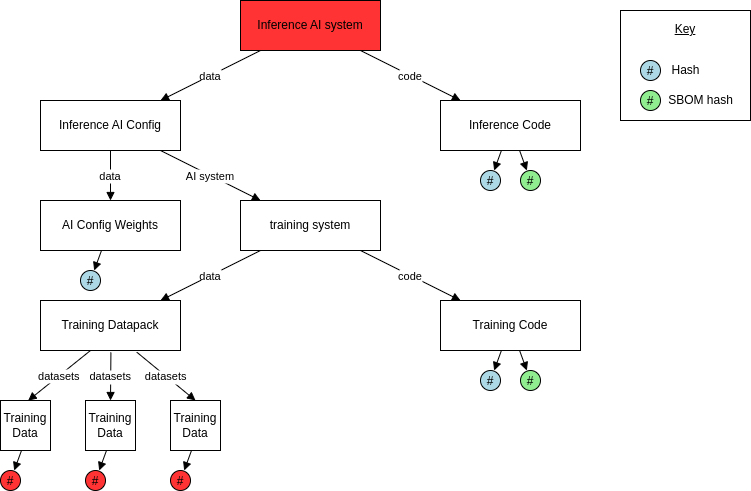

The diagram above was exported from draw.io. Its source (the exported page's mxGraphModel, read from the mxfile embedded in the PNG):
<mxGraphModel dx="1089" dy="1310" grid="1" gridSize="10" guides="1" tooltips="1" connect="1" arrows="1" fold="1" page="1" pageScale="1" pageWidth="827" pageHeight="1169" math="0" shadow="0">
  <root>
    <mxCell id="0" />
    <mxCell id="1" parent="0" />
    <mxCell id="To_syp7nnHQQ7MxRM_lv-21" value="&lt;u&gt;Key&lt;/u&gt;&lt;div&gt;&lt;u&gt;&lt;br&gt;&lt;/u&gt;&lt;/div&gt;&lt;div&gt;&lt;u&gt;&lt;br&gt;&lt;/u&gt;&lt;/div&gt;&lt;div&gt;&lt;u&gt;&lt;br&gt;&lt;/u&gt;&lt;/div&gt;&lt;div&gt;&lt;u&gt;&lt;br&gt;&lt;/u&gt;&lt;/div&gt;&lt;div&gt;&lt;br&gt;&lt;/div&gt;" style="rounded=0;whiteSpace=wrap;html=1;" vertex="1" parent="1">
      <mxGeometry x="680" y="10" width="130" height="110" as="geometry" />
    </mxCell>
    <mxCell id="582c4188-bda2-4170-bb41-38cbb46ea9fc" value="Inference AI system" style="shape=rectangle;whiteSpace=wrap;html=1;fillColor=#FF3333;" parent="1" vertex="1">
      <mxGeometry x="300" width="140" height="50" as="geometry" />
    </mxCell>
    <mxCell id="9c3908e1-4bfb-48d1-9693-9d854287abe0" value="Inference AI Config" style="shape=rectangle;whiteSpace=wrap;html=1;" parent="1" vertex="1">
      <mxGeometry x="100" y="100" width="140" height="50" as="geometry" />
    </mxCell>
    <mxCell id="6cdf7f03-fd1d-457e-a68b-318f61412a86" value="Inference Code" style="shape=rectangle;whiteSpace=wrap;html=1;" parent="1" vertex="1">
      <mxGeometry x="500" y="100" width="140" height="50" as="geometry" />
    </mxCell>
    <mxCell id="f6f2c12b-f920-49fb-8400-0cd63fbe1bb7" value="AI Config Weights" style="shape=rectangle;whiteSpace=wrap;html=1;" parent="1" vertex="1">
      <mxGeometry x="100" y="200" width="140" height="50" as="geometry" />
    </mxCell>
    <mxCell id="ff930edf-ed37-41b4-9daf-1bd2a908f1e5" value="training system" style="shape=rectangle;whiteSpace=wrap;html=1;" parent="1" vertex="1">
      <mxGeometry x="300" y="200" width="140" height="50" as="geometry" />
    </mxCell>
    <mxCell id="c0fb7189-8188-4cd6-afbc-0d06f48d0728" value="Training Datapack" style="shape=rectangle;whiteSpace=wrap;html=1;" parent="1" vertex="1">
      <mxGeometry x="100" y="300" width="140" height="50" as="geometry" />
    </mxCell>
    <mxCell id="ef5375f6-b424-4409-88b1-ef7c712caf2e" value="Training Code" style="shape=rectangle;whiteSpace=wrap;html=1;" parent="1" vertex="1">
      <mxGeometry x="500" y="300" width="140" height="50" as="geometry" />
    </mxCell>
    <mxCell id="b3088886-1ed7-43b1-8870-40614d8d2d12" value="#" style="shape=ellipse;fillColor=#add8e6;" parent="1" vertex="1">
      <mxGeometry x="540" y="170" width="20" height="20" as="geometry" />
    </mxCell>
    <mxCell id="0e64fc44-18be-4392-980d-6673edec1cdf" value="#" style="shape=ellipse;fillColor=#90ee90;" parent="1" vertex="1">
      <mxGeometry x="580" y="170" width="20" height="20" as="geometry" />
    </mxCell>
    <mxCell id="60ce80da-3e46-450c-bc76-13cda63f55ba" value="#" style="shape=ellipse;fillColor=#add8e6;" parent="1" vertex="1">
      <mxGeometry x="540" y="370" width="20" height="20" as="geometry" />
    </mxCell>
    <mxCell id="1c8be994-eaf7-4199-a79e-4fcdf023419e" value="#" style="shape=ellipse;fillColor=#90ee90;" parent="1" vertex="1">
      <mxGeometry x="580" y="370" width="20" height="20" as="geometry" />
    </mxCell>
    <mxCell id="994368ad-1710-476b-a64e-bf71bdab0445" value="data" style="endArrow=block;" parent="1" source="582c4188-bda2-4170-bb41-38cbb46ea9fc" target="9c3908e1-4bfb-48d1-9693-9d854287abe0" edge="1">
      <mxGeometry width="120" height="40" as="geometry" />
    </mxCell>
    <mxCell id="5ea50141-35b5-441a-b9d5-832e0dfbf4ee" value="code" style="endArrow=block;" parent="1" source="582c4188-bda2-4170-bb41-38cbb46ea9fc" target="6cdf7f03-fd1d-457e-a68b-318f61412a86" edge="1">
      <mxGeometry width="120" height="40" as="geometry" />
    </mxCell>
    <mxCell id="6ad60e40-1077-4f14-b704-f40665c06971" value="data" style="endArrow=block;" parent="1" source="9c3908e1-4bfb-48d1-9693-9d854287abe0" target="f6f2c12b-f920-49fb-8400-0cd63fbe1bb7" edge="1">
      <mxGeometry width="120" height="40" as="geometry" />
    </mxCell>
    <mxCell id="b844bfd3-7ea8-4b1a-b94a-8b635a4080ad" value="AI system" style="endArrow=block;" parent="1" source="9c3908e1-4bfb-48d1-9693-9d854287abe0" target="ff930edf-ed37-41b4-9daf-1bd2a908f1e5" edge="1">
      <mxGeometry width="120" height="40" as="geometry" />
    </mxCell>
    <mxCell id="7c2766c3-3066-4e22-807a-502211306fa0" value="data" style="endArrow=block;" parent="1" source="ff930edf-ed37-41b4-9daf-1bd2a908f1e5" target="c0fb7189-8188-4cd6-afbc-0d06f48d0728" edge="1">
      <mxGeometry width="120" height="40" as="geometry" />
    </mxCell>
    <mxCell id="a284b97b-8811-487a-983c-c2b941c5aaae" value="code" style="endArrow=block;" parent="1" source="ff930edf-ed37-41b4-9daf-1bd2a908f1e5" target="ef5375f6-b424-4409-88b1-ef7c712caf2e" edge="1">
      <mxGeometry width="120" height="40" as="geometry" />
    </mxCell>
    <mxCell id="5f9ba3ed-bdbb-4c62-af71-e0f8b6e301f8" style="endArrow=block;" parent="1" source="6cdf7f03-fd1d-457e-a68b-318f61412a86" target="b3088886-1ed7-43b1-8870-40614d8d2d12" edge="1">
      <mxGeometry width="120" height="40" as="geometry" />
    </mxCell>
    <mxCell id="e14736e7-3425-416f-8998-26f47f66938a" style="endArrow=block;" parent="1" source="6cdf7f03-fd1d-457e-a68b-318f61412a86" target="0e64fc44-18be-4392-980d-6673edec1cdf" edge="1">
      <mxGeometry width="120" height="40" as="geometry" />
    </mxCell>
    <mxCell id="eac680a3-d97e-4f20-8f9f-678b7afb8f2a" style="endArrow=block;" parent="1" source="ef5375f6-b424-4409-88b1-ef7c712caf2e" target="60ce80da-3e46-450c-bc76-13cda63f55ba" edge="1">
      <mxGeometry width="120" height="40" as="geometry" />
    </mxCell>
    <mxCell id="159084df-42dc-4756-b7d9-058bd9f50d34" style="endArrow=block;" parent="1" source="ef5375f6-b424-4409-88b1-ef7c712caf2e" target="1c8be994-eaf7-4199-a79e-4fcdf023419e" edge="1">
      <mxGeometry width="120" height="40" as="geometry" />
    </mxCell>
    <mxCell id="To_syp7nnHQQ7MxRM_lv-1" value="#" style="shape=ellipse;fillColor=#add8e6;" vertex="1" parent="1">
      <mxGeometry x="140" y="270" width="20" height="20" as="geometry" />
    </mxCell>
    <mxCell id="To_syp7nnHQQ7MxRM_lv-2" style="endArrow=block;" edge="1" parent="1" target="To_syp7nnHQQ7MxRM_lv-1">
      <mxGeometry width="120" height="40" as="geometry">
        <mxPoint x="161" y="250" as="sourcePoint" />
      </mxGeometry>
    </mxCell>
    <mxCell id="To_syp7nnHQQ7MxRM_lv-5" value="#" style="shape=ellipse;fillColor=#FF3333;" vertex="1" parent="1">
      <mxGeometry x="60" y="470" width="20" height="20" as="geometry" />
    </mxCell>
    <mxCell id="To_syp7nnHQQ7MxRM_lv-6" style="endArrow=block;" edge="1" parent="1" target="To_syp7nnHQQ7MxRM_lv-5">
      <mxGeometry width="120" height="40" as="geometry">
        <mxPoint x="81" y="450" as="sourcePoint" />
      </mxGeometry>
    </mxCell>
    <mxCell id="To_syp7nnHQQ7MxRM_lv-7" value="Training Data" style="shape=rectangle;whiteSpace=wrap;html=1;" vertex="1" parent="1">
      <mxGeometry x="60" y="400" width="50" height="50" as="geometry" />
    </mxCell>
    <mxCell id="To_syp7nnHQQ7MxRM_lv-8" value="Training Data" style="shape=rectangle;whiteSpace=wrap;html=1;" vertex="1" parent="1">
      <mxGeometry x="145" y="400" width="50" height="50" as="geometry" />
    </mxCell>
    <mxCell id="To_syp7nnHQQ7MxRM_lv-9" value="Training Data" style="shape=rectangle;whiteSpace=wrap;html=1;" vertex="1" parent="1">
      <mxGeometry x="230" y="400" width="50" height="50" as="geometry" />
    </mxCell>
    <mxCell id="To_syp7nnHQQ7MxRM_lv-10" value="datasets" style="endArrow=block;entryX=0.553;entryY=0.002;entryDx=0;entryDy=0;entryPerimeter=0;" edge="1" parent="1" target="To_syp7nnHQQ7MxRM_lv-7">
      <mxGeometry width="120" height="40" as="geometry">
        <mxPoint x="150" y="350" as="sourcePoint" />
        <mxPoint x="50" y="400" as="targetPoint" />
      </mxGeometry>
    </mxCell>
    <mxCell id="To_syp7nnHQQ7MxRM_lv-12" value="datasets" style="endArrow=block;entryX=0.5;entryY=0;entryDx=0;entryDy=0;exitX=0.503;exitY=1.039;exitDx=0;exitDy=0;exitPerimeter=0;" edge="1" parent="1" source="c0fb7189-8188-4cd6-afbc-0d06f48d0728" target="To_syp7nnHQQ7MxRM_lv-8">
      <mxGeometry width="120" height="40" as="geometry">
        <mxPoint x="160" y="360" as="sourcePoint" />
        <mxPoint x="98" y="390" as="targetPoint" />
      </mxGeometry>
    </mxCell>
    <mxCell id="To_syp7nnHQQ7MxRM_lv-13" value="datasets" style="endArrow=block;entryX=0.5;entryY=0;entryDx=0;entryDy=0;exitX=0.688;exitY=1.034;exitDx=0;exitDy=0;exitPerimeter=0;" edge="1" parent="1" source="c0fb7189-8188-4cd6-afbc-0d06f48d0728" target="To_syp7nnHQQ7MxRM_lv-9">
      <mxGeometry width="120" height="40" as="geometry">
        <mxPoint x="180" y="362" as="sourcePoint" />
        <mxPoint x="180" y="390" as="targetPoint" />
      </mxGeometry>
    </mxCell>
    <mxCell id="To_syp7nnHQQ7MxRM_lv-14" value="#" style="shape=ellipse;fillColor=#FF3333;" vertex="1" parent="1">
      <mxGeometry x="145" y="470" width="20" height="20" as="geometry" />
    </mxCell>
    <mxCell id="To_syp7nnHQQ7MxRM_lv-15" style="endArrow=block;" edge="1" target="To_syp7nnHQQ7MxRM_lv-14" parent="1">
      <mxGeometry width="120" height="40" as="geometry">
        <mxPoint x="166" y="450" as="sourcePoint" />
      </mxGeometry>
    </mxCell>
    <mxCell id="To_syp7nnHQQ7MxRM_lv-17" style="endArrow=block;" edge="1" target="To_syp7nnHQQ7MxRM_lv-18" parent="1">
      <mxGeometry width="120" height="40" as="geometry">
        <mxPoint x="251" y="450" as="sourcePoint" />
      </mxGeometry>
    </mxCell>
    <mxCell id="To_syp7nnHQQ7MxRM_lv-18" value="#" style="shape=ellipse;fillColor=#FF3333;" vertex="1" parent="1">
      <mxGeometry x="230" y="470" width="20" height="20" as="geometry" />
    </mxCell>
    <mxCell id="To_syp7nnHQQ7MxRM_lv-19" value="#" style="shape=ellipse;fillColor=#90ee90;" vertex="1" parent="1">
      <mxGeometry x="700" y="90" width="20" height="20" as="geometry" />
    </mxCell>
    <mxCell id="To_syp7nnHQQ7MxRM_lv-20" value="#" style="shape=ellipse;fillColor=#add8e6;" vertex="1" parent="1">
      <mxGeometry x="700" y="60" width="20" height="20" as="geometry" />
    </mxCell>
    <mxCell id="To_syp7nnHQQ7MxRM_lv-22" value="Hash" style="text;html=1;align=center;verticalAlign=middle;resizable=0;points=[];autosize=1;strokeColor=none;fillColor=none;" vertex="1" parent="1">
      <mxGeometry x="720" y="55" width="50" height="30" as="geometry" />
    </mxCell>
    <mxCell id="To_syp7nnHQQ7MxRM_lv-23" value="SBOM hash" style="text;html=1;align=center;verticalAlign=middle;resizable=0;points=[];autosize=1;strokeColor=none;fillColor=none;" vertex="1" parent="1">
      <mxGeometry x="720" y="85" width="80" height="30" as="geometry" />
    </mxCell>
  </root>
</mxGraphModel>